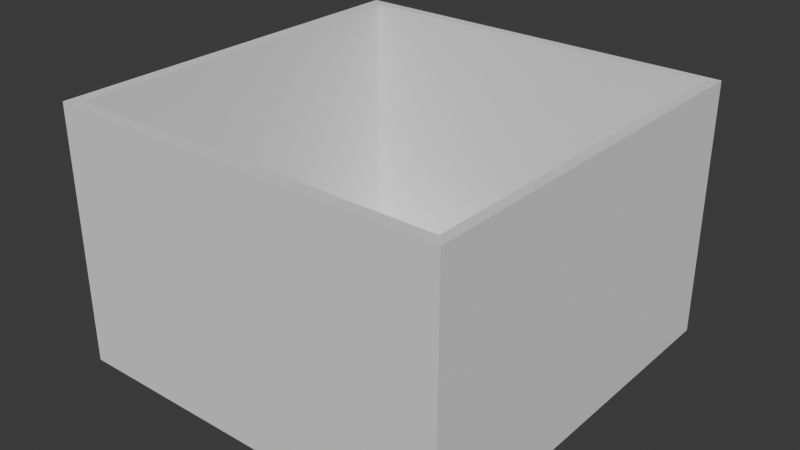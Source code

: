 # Source: Untitled.blend  (saved by Blender 5.3.31; exported with 4.5.12 LTS)
import bpy
from mathutils import Matrix  # noqa: F401  (used for matrix-valued properties, if any)

bpy.ops.wm.read_factory_settings(use_empty=True)
scene = bpy.context.scene
scene.name = 'Scene'

# ---- collections
col_collection = bpy.data.collections.new('Collection'); scene.collection.children.link(col_collection)

# ---- world
world_world = bpy.data.worlds.new('World'); scene.world = world_world
world_world.use_nodes = True; world_world.node_tree.nodes.clear()
_N = world_world.node_tree.nodes; _L = world_world.node_tree.links
n0 = _N.new('ShaderNodeOutputWorld'); n0.name = 'World Output'; n0.location = (200, 100)
n1 = _N.new('ShaderNodeBackground'); n1.name = 'Background'; n1.location = (-200, 100)
n1.inputs[0].default_value = (0.05088, 0.05088, 0.05088, 1.0)
_L.new(n1.outputs[0], n0.inputs[0])
n0.is_active_output = True
world_world.color = (0.05088, 0.05088, 0.05088)
world_world.sun_shadow_jitter_overblur = 0.0

# ---- meshes
me_plane = bpy.data.meshes.new('Plane')
me_plane.from_pydata([(-1.0, -1.0, 0.0), (1.0, -1.0, 0.0), (-1.0, 1.0, 0.0), (1.0, 1.0, 0.0), (-1.0, -0.9423, 0.0), (1.0, -0.9423, 0.0), (1.0, 0.9455, 0.0), (-1.0, 0.9455, 0.0), (-0.9366, -1.0, 0.0), (-0.9366, 1.0, 0.0), (-0.9366, -0.9423, 0.0), (-0.9366, 0.9455, 0.0), (0.949, -1.0, 0.0), (0.949, 1.0, 0.0), (0.949, -0.9423, 0.0), (0.949, 0.9455, 0.0), (-1.0, -0.9423, 1.291), (-1.0, -1.0, 1.291), (0.949, -1.0, 1.291), (1.0, -1.0, 1.291), (1.0, 0.9455, 1.291), (1.0, 1.0, 1.291), (-0.9366, 1.0, 1.291), (-1.0, 1.0, 1.291), (-1.0, 0.9455, 1.291), (1.0, -0.9423, 1.291), (-0.9366, -0.9423, 1.291), (-0.9366, 0.9455, 1.291), (-0.9366, -1.0, 1.291), (0.949, 1.0, 1.291), (0.949, -0.9423, 1.291), (0.949, 0.9455, 1.291)], [], [(3, 13, 29, 21), (9, 2, 23, 22), (0, 8, 28, 17), (8, 12, 18, 28), (6, 3, 21, 20), (12, 1, 19, 18), (10, 14, 15, 11), (2, 7, 24, 23), (4, 0, 17, 16), (31, 20, 21, 29), (18, 19, 25, 30), (30, 25, 20, 31), (16, 26, 27, 24), (17, 28, 26, 16), (24, 27, 22, 23), (28, 18, 30, 26), (27, 31, 29, 22), (13, 9, 22, 29), (7, 4, 16, 24), (14, 10, 26, 30), (1, 5, 25, 19), (11, 15, 31, 27), (15, 14, 30, 31), (10, 11, 27, 26), (5, 6, 20, 25)])
_uv = me_plane.uv_layers.new(name='UVMap')
_uv.uv.foreach_set('vector', [0.0, 0.0, 0.0, 0.0, 0.0, 0.0, 0.0, 0.0, 0.0, 0.0, 0.0, 0.0, 0.0, 0.0, 0.0, 0.0, 0.0, 0.0, 0.0, 0.0, 0.0, 0.0, 0.0, 0.0, 0.0, 0.0, 0.0, 0.0, 0.0, 0.0, 0.0, 0.0, 0.0, 0.0, 0.0, 0.0, 0.0, 0.0, 0.0, 0.0, 0.0, 0.0, 0.0, 0.0, 0.0, 0.0, 0.0, 0.0, 0.5, 0.08074, 0.7474, 0.08074, 0.7474, 0.9728, 0.5, 0.9728, 0.0, 0.0, 0.0, 0.0, 0.0, 0.0, 0.0, 0.0, 0.0, 0.0, 0.0, 0.0, 0.0, 0.0, 0.0, 0.0, 0.7474, 0.9728, 1.0, 0.9728, 1.0, 1.0, 0.7474, 1.0, 0.7474, 0.0, 1.0, 0.0, 1.0, 0.08074, 0.7474, 0.08074, 0.7474, 0.08074, 1.0, 0.08074, 1.0, 0.9728, 0.7474, 0.9728, 0.0, 0.08074, 0.5, 0.08074, 0.5, 0.9728, 0.0, 0.9728, 0.0, 0.0, 0.5, 0.0, 0.5, 0.08074, 0.0, 0.08074, 0.0, 0.9728, 0.5, 0.9728, 0.5, 1.0, 0.0, 1.0, 0.5, 0.0, 0.7474, 0.0, 0.7474, 0.08074, 0.5, 0.08074, 0.5, 0.9728, 0.7474, 0.9728, 0.7474, 1.0, 0.5, 1.0, 0.0, 0.0, 0.0, 0.0, 0.0, 0.0, 0.0, 0.0, 0.0, 0.0, 0.0, 0.0, 0.0, 0.0, 0.0, 0.0, 0.7474, 0.08074, 0.5, 0.08074, 0.5, 0.08074, 0.7474, 0.08074, 0.0, 0.0, 0.0, 0.0, 0.0, 0.0, 0.0, 0.0, 0.5, 0.9728, 0.7474, 0.9728, 0.7474, 0.9728, 0.5, 0.9728, 0.7474, 0.9728, 0.7474, 0.08074, 0.7474, 0.08074, 0.7474, 0.9728, 0.5, 0.08074, 0.5, 0.9728, 0.5, 0.9728, 0.5, 0.08074, 0.0, 0.0, 0.0, 0.0, 0.0, 0.0, 0.0, 0.0])
me_plane.update()

# ---- objects
ob_plane = bpy.data.objects.new('Plane', me_plane)

# ---- transforms, parenting, visibility, modifiers, constraints
ob_plane.location = (0.0, 0.0, 0.0)
ob_plane.scale = (4.042, 4.042, 4.042)

# ---- collection membership
col_collection.objects.link(ob_plane)

# ---- scene / render settings (as saved in the file)
scene.frame_start = 1; scene.frame_end = 250; scene.frame_set(1)
scene.render.engine = 'BLENDER_EEVEE_NEXT'
scene.render.bake_bias = 0.0
scene.render.bake_samples = 0
scene.render.compositor_device = 'GPU'
scene.eevee.use_volume_custom_range = False
scene.eevee.fast_gi_thickness_near = 0.1
scene.eevee.fast_gi_thickness_far = 0.0
scene.eevee.ray_tracing_options.screen_trace_thickness = 0.1
bpy.context.view_layer.update()

# ---- added for rendering (the .blend has no active camera and no usable light): camera, sun
cam_auto = bpy.data.cameras.new('AutoCamera')
cam_auto.lens = 50.0
cam_auto.sensor_width = 36.0
cam_auto.clip_end = 1000.0
ob_auto_camera = bpy.data.objects.new('AutoCamera', cam_auto)
scene.collection.objects.link(ob_auto_camera)
ob_auto_camera.location = (11.6276, -13.9531, 11.9106)
ob_auto_camera.rotation_euler = (1.09748, -7.21219e-08, 0.694738)
scene.camera = ob_auto_camera
light_auto_sun = bpy.data.lights.new('AutoSun', 'SUN')
light_auto_sun.energy = 3.0
light_auto_sun.angle = 0.0523599
ob_auto_sun = bpy.data.objects.new('AutoSun', light_auto_sun)
scene.collection.objects.link(ob_auto_sun)
ob_auto_sun.rotation_euler = (0.872665, 0.174533, 0.523599)
bpy.context.view_layer.update()
